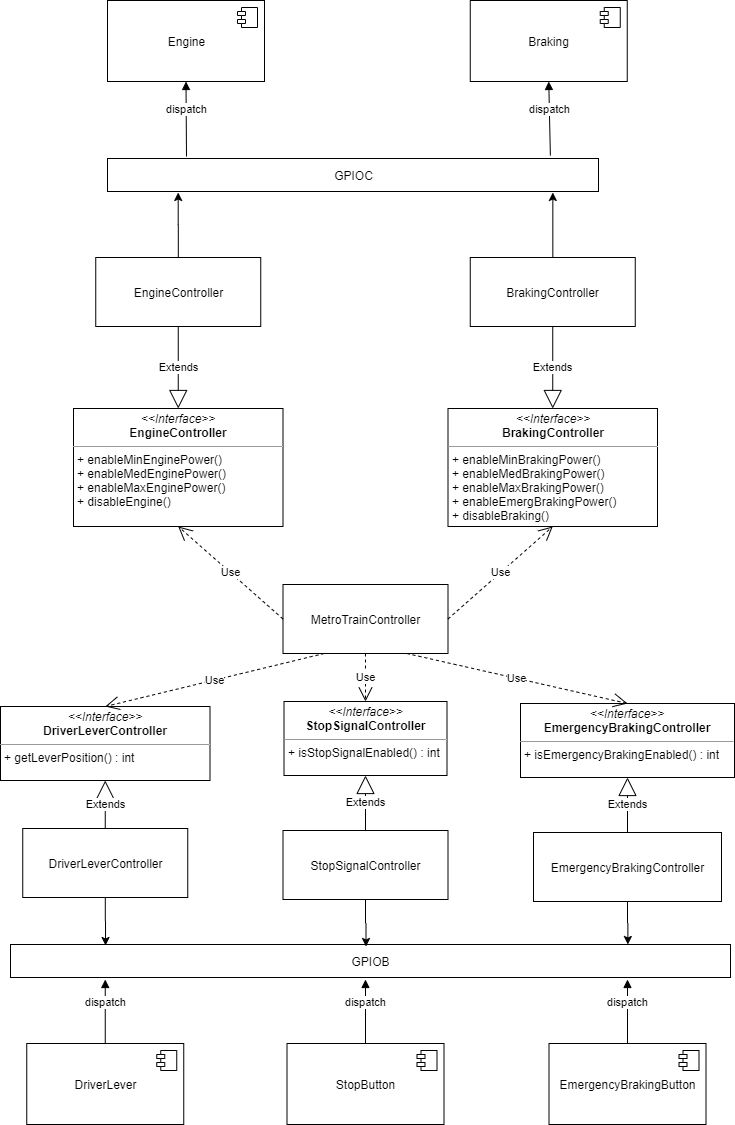

The diagram above was exported from draw.io. Its source (the exported page's mxGraphModel, read from the mxfile embedded in the PNG):
<mxGraphModel dx="1422" dy="794" grid="0" gridSize="10" guides="1" tooltips="1" connect="1" arrows="1" fold="1" page="1" pageScale="1" pageWidth="827" pageHeight="1169" math="0" shadow="0">
  <root>
    <mxCell id="Jck6rzM8FhaXg9fVzdH3-0" />
    <mxCell id="Jck6rzM8FhaXg9fVzdH3-1" parent="Jck6rzM8FhaXg9fVzdH3-0" />
    <mxCell id="Jck6rzM8FhaXg9fVzdH3-2" value="Engine" style="html=1;dropTarget=0;" parent="Jck6rzM8FhaXg9fVzdH3-1" vertex="1">
      <mxGeometry x="124" y="26" width="157" height="81" as="geometry" />
    </mxCell>
    <mxCell id="Jck6rzM8FhaXg9fVzdH3-3" value="" style="shape=module;jettyWidth=8;jettyHeight=4;" parent="Jck6rzM8FhaXg9fVzdH3-2" vertex="1">
      <mxGeometry x="1" width="20" height="20" relative="1" as="geometry">
        <mxPoint x="-27" y="7" as="offset" />
      </mxGeometry>
    </mxCell>
    <mxCell id="Jck6rzM8FhaXg9fVzdH3-4" value="Braking" style="html=1;dropTarget=0;" parent="Jck6rzM8FhaXg9fVzdH3-1" vertex="1">
      <mxGeometry x="486.75" y="26" width="157" height="81" as="geometry" />
    </mxCell>
    <mxCell id="Jck6rzM8FhaXg9fVzdH3-5" value="" style="shape=module;jettyWidth=8;jettyHeight=4;" parent="Jck6rzM8FhaXg9fVzdH3-4" vertex="1">
      <mxGeometry x="1" width="20" height="20" relative="1" as="geometry">
        <mxPoint x="-27" y="7" as="offset" />
      </mxGeometry>
    </mxCell>
    <mxCell id="Jck6rzM8FhaXg9fVzdH3-6" value="MetroTrainController" style="html=1;" parent="Jck6rzM8FhaXg9fVzdH3-1" vertex="1">
      <mxGeometry x="299.5" y="610" width="165" height="69" as="geometry" />
    </mxCell>
    <mxCell id="Jck6rzM8FhaXg9fVzdH3-7" value="&lt;p style=&quot;margin: 0px ; margin-top: 4px ; text-align: center&quot;&gt;&lt;i&gt;&amp;lt;&amp;lt;Interface&amp;gt;&amp;gt;&lt;/i&gt;&lt;br&gt;&lt;b&gt;EngineController&lt;/b&gt;&lt;/p&gt;&lt;hr size=&quot;1&quot;&gt;&lt;p style=&quot;margin: 0px ; margin-left: 4px&quot;&gt;&lt;/p&gt;&lt;p style=&quot;margin: 0px ; margin-left: 4px&quot;&gt;+ enableMinEnginePower()&lt;br&gt;+ enableMedEnginePower()&lt;/p&gt;&lt;p style=&quot;margin: 0px ; margin-left: 4px&quot;&gt;+ enableMaxEnginePower()&lt;/p&gt;&lt;p style=&quot;margin: 0px ; margin-left: 4px&quot;&gt;+ disableEngine()&lt;/p&gt;" style="verticalAlign=top;align=left;overflow=fill;fontSize=12;fontFamily=Helvetica;html=1;" parent="Jck6rzM8FhaXg9fVzdH3-1" vertex="1">
      <mxGeometry x="90" y="434" width="209.5" height="118" as="geometry" />
    </mxCell>
    <mxCell id="Jck6rzM8FhaXg9fVzdH3-8" value="&lt;p style=&quot;margin: 0px ; margin-top: 4px ; text-align: center&quot;&gt;&lt;i&gt;&amp;lt;&amp;lt;Interface&amp;gt;&amp;gt;&lt;/i&gt;&lt;br&gt;&lt;b&gt;BrakingController&lt;/b&gt;&lt;/p&gt;&lt;hr size=&quot;1&quot;&gt;&lt;p style=&quot;margin: 0px ; margin-left: 4px&quot;&gt;&lt;/p&gt;&lt;p style=&quot;margin: 0px ; margin-left: 4px&quot;&gt;+ enableMinBrakingPower()&lt;br&gt;+ enableMedBrakingPower()&lt;/p&gt;&lt;p style=&quot;margin: 0px ; margin-left: 4px&quot;&gt;+ enableMaxBrakingPower()&lt;/p&gt;&lt;p style=&quot;margin: 0px ; margin-left: 4px&quot;&gt;+ enableEmergBrakingPower()&lt;/p&gt;&lt;p style=&quot;margin: 0px ; margin-left: 4px&quot;&gt;+ disableBraking()&lt;/p&gt;" style="verticalAlign=top;align=left;overflow=fill;fontSize=12;fontFamily=Helvetica;html=1;" parent="Jck6rzM8FhaXg9fVzdH3-1" vertex="1">
      <mxGeometry x="464.5" y="434" width="209.5" height="118" as="geometry" />
    </mxCell>
    <mxCell id="Jck6rzM8FhaXg9fVzdH3-9" value="DriverLever" style="html=1;dropTarget=0;" parent="Jck6rzM8FhaXg9fVzdH3-1" vertex="1">
      <mxGeometry x="43.25" y="1069" width="157" height="81" as="geometry" />
    </mxCell>
    <mxCell id="Jck6rzM8FhaXg9fVzdH3-10" value="" style="shape=module;jettyWidth=8;jettyHeight=4;" parent="Jck6rzM8FhaXg9fVzdH3-9" vertex="1">
      <mxGeometry x="1" width="20" height="20" relative="1" as="geometry">
        <mxPoint x="-27" y="7" as="offset" />
      </mxGeometry>
    </mxCell>
    <mxCell id="Jck6rzM8FhaXg9fVzdH3-11" value="Use" style="endArrow=open;endSize=12;dashed=1;html=1;exitX=1;exitY=0.5;exitDx=0;exitDy=0;entryX=0.5;entryY=1;entryDx=0;entryDy=0;" parent="Jck6rzM8FhaXg9fVzdH3-1" source="Jck6rzM8FhaXg9fVzdH3-6" target="Jck6rzM8FhaXg9fVzdH3-8" edge="1">
      <mxGeometry width="160" relative="1" as="geometry">
        <mxPoint x="320" y="550" as="sourcePoint" />
        <mxPoint x="480" y="550" as="targetPoint" />
      </mxGeometry>
    </mxCell>
    <mxCell id="Jck6rzM8FhaXg9fVzdH3-12" value="Use" style="endArrow=open;endSize=12;dashed=1;html=1;exitX=0;exitY=0.5;exitDx=0;exitDy=0;entryX=0.5;entryY=1;entryDx=0;entryDy=0;" parent="Jck6rzM8FhaXg9fVzdH3-1" source="Jck6rzM8FhaXg9fVzdH3-6" target="Jck6rzM8FhaXg9fVzdH3-7" edge="1">
      <mxGeometry width="160" relative="1" as="geometry">
        <mxPoint x="471.5" y="655.5" as="sourcePoint" />
        <mxPoint x="576.25" y="526" as="targetPoint" />
      </mxGeometry>
    </mxCell>
    <mxCell id="Jck6rzM8FhaXg9fVzdH3-13" value="dispatch" style="html=1;verticalAlign=bottom;endArrow=block;exitX=0.5;exitY=0;exitDx=0;exitDy=0;entryX=0.5;entryY=1;entryDx=0;entryDy=0;" parent="Jck6rzM8FhaXg9fVzdH3-1" source="Jck6rzM8FhaXg9fVzdH3-9" edge="1">
      <mxGeometry width="80" relative="1" as="geometry">
        <mxPoint x="-62.25" y="765" as="sourcePoint" />
        <mxPoint x="121.75" y="1005" as="targetPoint" />
      </mxGeometry>
    </mxCell>
    <mxCell id="Jck6rzM8FhaXg9fVzdH3-14" value="&lt;p style=&quot;margin: 0px ; margin-top: 4px ; text-align: center&quot;&gt;&lt;i&gt;&amp;lt;&amp;lt;Interface&amp;gt;&amp;gt;&lt;/i&gt;&lt;br&gt;&lt;b&gt;DriverLeverController&lt;/b&gt;&lt;/p&gt;&lt;hr size=&quot;1&quot;&gt;&lt;p style=&quot;margin: 0px ; margin-left: 4px&quot;&gt;&lt;/p&gt;&lt;p style=&quot;margin: 0px ; margin-left: 4px&quot;&gt;+ getLeverPosition() : int&lt;br&gt;&lt;br&gt;&lt;/p&gt;" style="verticalAlign=top;align=left;overflow=fill;fontSize=12;fontFamily=Helvetica;html=1;" parent="Jck6rzM8FhaXg9fVzdH3-1" vertex="1">
      <mxGeometry x="17" y="732" width="209.5" height="74" as="geometry" />
    </mxCell>
    <mxCell id="Jck6rzM8FhaXg9fVzdH3-15" value="Use" style="endArrow=open;endSize=12;dashed=1;html=1;exitX=0.25;exitY=1;exitDx=0;exitDy=0;entryX=0.5;entryY=0;entryDx=0;entryDy=0;" parent="Jck6rzM8FhaXg9fVzdH3-1" source="Jck6rzM8FhaXg9fVzdH3-6" target="Jck6rzM8FhaXg9fVzdH3-14" edge="1">
      <mxGeometry width="160" relative="1" as="geometry">
        <mxPoint x="401.25" y="763.5" as="sourcePoint" />
        <mxPoint x="415" y="703" as="targetPoint" />
      </mxGeometry>
    </mxCell>
    <mxCell id="Jck6rzM8FhaXg9fVzdH3-16" style="edgeStyle=orthogonalEdgeStyle;rounded=0;orthogonalLoop=1;jettySize=auto;html=1;entryX=0.144;entryY=1.03;entryDx=0;entryDy=0;entryPerimeter=0;" parent="Jck6rzM8FhaXg9fVzdH3-1" source="Jck6rzM8FhaXg9fVzdH3-17" target="Jck6rzM8FhaXg9fVzdH3-26" edge="1">
      <mxGeometry relative="1" as="geometry" />
    </mxCell>
    <mxCell id="Jck6rzM8FhaXg9fVzdH3-17" value="EngineController" style="html=1;" parent="Jck6rzM8FhaXg9fVzdH3-1" vertex="1">
      <mxGeometry x="112.25" y="283" width="165" height="69" as="geometry" />
    </mxCell>
    <mxCell id="Jck6rzM8FhaXg9fVzdH3-18" style="edgeStyle=orthogonalEdgeStyle;rounded=0;orthogonalLoop=1;jettySize=auto;html=1;entryX=0.907;entryY=1.03;entryDx=0;entryDy=0;entryPerimeter=0;" parent="Jck6rzM8FhaXg9fVzdH3-1" source="Jck6rzM8FhaXg9fVzdH3-19" target="Jck6rzM8FhaXg9fVzdH3-26" edge="1">
      <mxGeometry relative="1" as="geometry" />
    </mxCell>
    <mxCell id="Jck6rzM8FhaXg9fVzdH3-19" value="BrakingController" style="html=1;" parent="Jck6rzM8FhaXg9fVzdH3-1" vertex="1">
      <mxGeometry x="486.75" y="283" width="165" height="69" as="geometry" />
    </mxCell>
    <mxCell id="Jck6rzM8FhaXg9fVzdH3-54" style="edgeStyle=orthogonalEdgeStyle;rounded=0;orthogonalLoop=1;jettySize=auto;html=1;entryX=0.132;entryY=0.03;entryDx=0;entryDy=0;entryPerimeter=0;" parent="Jck6rzM8FhaXg9fVzdH3-1" source="Jck6rzM8FhaXg9fVzdH3-21" target="Jck6rzM8FhaXg9fVzdH3-22" edge="1">
      <mxGeometry relative="1" as="geometry" />
    </mxCell>
    <mxCell id="Jck6rzM8FhaXg9fVzdH3-21" value="DriverLeverController" style="html=1;" parent="Jck6rzM8FhaXg9fVzdH3-1" vertex="1">
      <mxGeometry x="39.25" y="854" width="165" height="69" as="geometry" />
    </mxCell>
    <mxCell id="Jck6rzM8FhaXg9fVzdH3-22" value="GPIOB" style="html=1;" parent="Jck6rzM8FhaXg9fVzdH3-1" vertex="1">
      <mxGeometry x="27" y="970" width="720" height="33" as="geometry" />
    </mxCell>
    <mxCell id="Jck6rzM8FhaXg9fVzdH3-23" value="Extends" style="endArrow=block;endSize=16;endFill=0;html=1;entryX=0.5;entryY=1;entryDx=0;entryDy=0;exitX=0.5;exitY=0;exitDx=0;exitDy=0;" parent="Jck6rzM8FhaXg9fVzdH3-1" source="Jck6rzM8FhaXg9fVzdH3-21" target="Jck6rzM8FhaXg9fVzdH3-14" edge="1">
      <mxGeometry width="160" relative="1" as="geometry">
        <mxPoint x="-38" y="1072" as="sourcePoint" />
        <mxPoint x="122" y="1072" as="targetPoint" />
      </mxGeometry>
    </mxCell>
    <mxCell id="Jck6rzM8FhaXg9fVzdH3-24" value="Extends" style="endArrow=block;endSize=16;endFill=0;html=1;exitX=0.5;exitY=1;exitDx=0;exitDy=0;entryX=0.5;entryY=0;entryDx=0;entryDy=0;" parent="Jck6rzM8FhaXg9fVzdH3-1" source="Jck6rzM8FhaXg9fVzdH3-17" target="Jck6rzM8FhaXg9fVzdH3-7" edge="1">
      <mxGeometry width="160" relative="1" as="geometry">
        <mxPoint x="80" y="226" as="sourcePoint" />
        <mxPoint x="240" y="226" as="targetPoint" />
      </mxGeometry>
    </mxCell>
    <mxCell id="Jck6rzM8FhaXg9fVzdH3-25" value="Extends" style="endArrow=block;endSize=16;endFill=0;html=1;exitX=0.5;exitY=1;exitDx=0;exitDy=0;entryX=0.5;entryY=0;entryDx=0;entryDy=0;" parent="Jck6rzM8FhaXg9fVzdH3-1" source="Jck6rzM8FhaXg9fVzdH3-19" target="Jck6rzM8FhaXg9fVzdH3-8" edge="1">
      <mxGeometry width="160" relative="1" as="geometry">
        <mxPoint x="545" y="365" as="sourcePoint" />
        <mxPoint x="545" y="447" as="targetPoint" />
      </mxGeometry>
    </mxCell>
    <mxCell id="Jck6rzM8FhaXg9fVzdH3-26" value="GPIOC" style="html=1;" parent="Jck6rzM8FhaXg9fVzdH3-1" vertex="1">
      <mxGeometry x="124" y="184" width="491" height="33" as="geometry" />
    </mxCell>
    <mxCell id="Jck6rzM8FhaXg9fVzdH3-27" value="dispatch" style="html=1;verticalAlign=bottom;endArrow=block;entryX=0.5;entryY=1;entryDx=0;entryDy=0;" parent="Jck6rzM8FhaXg9fVzdH3-1" target="Jck6rzM8FhaXg9fVzdH3-2" edge="1">
      <mxGeometry width="80" relative="1" as="geometry">
        <mxPoint x="203" y="182" as="sourcePoint" />
        <mxPoint x="207.44499999999994" y="82.00299999999993" as="targetPoint" />
      </mxGeometry>
    </mxCell>
    <mxCell id="Jck6rzM8FhaXg9fVzdH3-28" value="dispatch" style="html=1;verticalAlign=bottom;endArrow=block;entryX=0.5;entryY=1;entryDx=0;entryDy=0;exitX=0.902;exitY=-0.091;exitDx=0;exitDy=0;exitPerimeter=0;" parent="Jck6rzM8FhaXg9fVzdH3-1" source="Jck6rzM8FhaXg9fVzdH3-26" target="Jck6rzM8FhaXg9fVzdH3-4" edge="1">
      <mxGeometry width="80" relative="1" as="geometry">
        <mxPoint x="574" y="171" as="sourcePoint" />
        <mxPoint x="561" y="81" as="targetPoint" />
      </mxGeometry>
    </mxCell>
    <mxCell id="Jck6rzM8FhaXg9fVzdH3-29" value="&lt;p style=&quot;margin: 0px ; margin-top: 4px ; text-align: center&quot;&gt;&lt;i&gt;&amp;lt;&amp;lt;Interface&amp;gt;&amp;gt;&lt;/i&gt;&lt;br&gt;&lt;b&gt;StopSignalController&lt;/b&gt;&lt;/p&gt;&lt;hr size=&quot;1&quot;&gt;&lt;p style=&quot;margin: 0px ; margin-left: 4px&quot;&gt;&lt;/p&gt;&lt;p style=&quot;margin: 0px ; margin-left: 4px&quot;&gt;+ isStopSignalEnabled() : int&lt;br&gt;&lt;br&gt;&lt;/p&gt;" style="verticalAlign=top;align=left;overflow=fill;fontSize=12;fontFamily=Helvetica;html=1;" parent="Jck6rzM8FhaXg9fVzdH3-1" vertex="1">
      <mxGeometry x="300.5" y="727" width="163" height="74" as="geometry" />
    </mxCell>
    <mxCell id="Jck6rzM8FhaXg9fVzdH3-53" style="edgeStyle=orthogonalEdgeStyle;rounded=0;orthogonalLoop=1;jettySize=auto;html=1;entryX=0.55;entryY=0.061;entryDx=0;entryDy=0;entryPerimeter=0;" parent="Jck6rzM8FhaXg9fVzdH3-1" source="Jck6rzM8FhaXg9fVzdH3-31" edge="1">
      <mxGeometry relative="1" as="geometry">
        <mxPoint x="382.5" y="972.0129999999999" as="targetPoint" />
      </mxGeometry>
    </mxCell>
    <mxCell id="Jck6rzM8FhaXg9fVzdH3-31" value="StopSignalController" style="html=1;" parent="Jck6rzM8FhaXg9fVzdH3-1" vertex="1">
      <mxGeometry x="299.5" y="856" width="165" height="69" as="geometry" />
    </mxCell>
    <mxCell id="Jck6rzM8FhaXg9fVzdH3-32" value="Use" style="endArrow=open;endSize=12;dashed=1;html=1;exitX=0.5;exitY=1;exitDx=0;exitDy=0;entryX=0.5;entryY=0;entryDx=0;entryDy=0;" parent="Jck6rzM8FhaXg9fVzdH3-1" source="Jck6rzM8FhaXg9fVzdH3-6" target="Jck6rzM8FhaXg9fVzdH3-29" edge="1">
      <mxGeometry width="160" relative="1" as="geometry">
        <mxPoint x="350.75" y="689" as="sourcePoint" />
        <mxPoint x="303.75" y="749" as="targetPoint" />
      </mxGeometry>
    </mxCell>
    <mxCell id="Jck6rzM8FhaXg9fVzdH3-33" value="Extends" style="endArrow=block;endSize=16;endFill=0;html=1;entryX=0.5;entryY=1;entryDx=0;entryDy=0;exitX=0.5;exitY=0;exitDx=0;exitDy=0;" parent="Jck6rzM8FhaXg9fVzdH3-1" source="Jck6rzM8FhaXg9fVzdH3-31" target="Jck6rzM8FhaXg9fVzdH3-29" edge="1">
      <mxGeometry width="160" relative="1" as="geometry">
        <mxPoint x="387.5" y="862" as="sourcePoint" />
        <mxPoint x="387.5" y="814" as="targetPoint" />
      </mxGeometry>
    </mxCell>
    <mxCell id="Jck6rzM8FhaXg9fVzdH3-34" value="StopButton" style="html=1;dropTarget=0;" parent="Jck6rzM8FhaXg9fVzdH3-1" vertex="1">
      <mxGeometry x="303.5" y="1069" width="157" height="81" as="geometry" />
    </mxCell>
    <mxCell id="Jck6rzM8FhaXg9fVzdH3-35" value="" style="shape=module;jettyWidth=8;jettyHeight=4;" parent="Jck6rzM8FhaXg9fVzdH3-34" vertex="1">
      <mxGeometry x="1" width="20" height="20" relative="1" as="geometry">
        <mxPoint x="-27" y="7" as="offset" />
      </mxGeometry>
    </mxCell>
    <mxCell id="Jck6rzM8FhaXg9fVzdH3-36" value="dispatch" style="html=1;verticalAlign=bottom;endArrow=block;exitX=0.5;exitY=0;exitDx=0;exitDy=0;entryX=0.5;entryY=1;entryDx=0;entryDy=0;" parent="Jck6rzM8FhaXg9fVzdH3-1" source="Jck6rzM8FhaXg9fVzdH3-34" edge="1">
      <mxGeometry width="80" relative="1" as="geometry">
        <mxPoint x="198" y="765" as="sourcePoint" />
        <mxPoint x="382" y="1005" as="targetPoint" />
      </mxGeometry>
    </mxCell>
    <mxCell id="Jck6rzM8FhaXg9fVzdH3-42" value="&lt;p style=&quot;margin: 0px ; margin-top: 4px ; text-align: center&quot;&gt;&lt;i&gt;&amp;lt;&amp;lt;Interface&amp;gt;&amp;gt;&lt;/i&gt;&lt;br&gt;&lt;b&gt;EmergencyBrakingController&lt;/b&gt;&lt;/p&gt;&lt;hr size=&quot;1&quot;&gt;&lt;p style=&quot;margin: 0px ; margin-left: 4px&quot;&gt;&lt;/p&gt;&lt;p style=&quot;margin: 0px ; margin-left: 4px&quot;&gt;+ isEmergencyBrakingEnabled() : int&lt;br&gt;&lt;br&gt;&lt;/p&gt;" style="verticalAlign=top;align=left;overflow=fill;fontSize=12;fontFamily=Helvetica;html=1;" parent="Jck6rzM8FhaXg9fVzdH3-1" vertex="1">
      <mxGeometry x="537" y="729" width="214" height="74" as="geometry" />
    </mxCell>
    <mxCell id="Jck6rzM8FhaXg9fVzdH3-49" style="edgeStyle=orthogonalEdgeStyle;rounded=0;orthogonalLoop=1;jettySize=auto;html=1;entryX=0.913;entryY=0;entryDx=0;entryDy=0;entryPerimeter=0;" parent="Jck6rzM8FhaXg9fVzdH3-1" source="Jck6rzM8FhaXg9fVzdH3-44" edge="1">
      <mxGeometry relative="1" as="geometry">
        <mxPoint x="644.3600000000001" y="970" as="targetPoint" />
      </mxGeometry>
    </mxCell>
    <mxCell id="Jck6rzM8FhaXg9fVzdH3-44" value="EmergencyBrakingController" style="html=1;" parent="Jck6rzM8FhaXg9fVzdH3-1" vertex="1">
      <mxGeometry x="550" y="858" width="188" height="69" as="geometry" />
    </mxCell>
    <mxCell id="Jck6rzM8FhaXg9fVzdH3-45" value="Extends" style="endArrow=block;endSize=16;endFill=0;html=1;entryX=0.5;entryY=1;entryDx=0;entryDy=0;exitX=0.5;exitY=0;exitDx=0;exitDy=0;" parent="Jck6rzM8FhaXg9fVzdH3-1" source="Jck6rzM8FhaXg9fVzdH3-44" target="Jck6rzM8FhaXg9fVzdH3-42" edge="1">
      <mxGeometry width="160" relative="1" as="geometry">
        <mxPoint x="624" y="864" as="sourcePoint" />
        <mxPoint x="624" y="816" as="targetPoint" />
      </mxGeometry>
    </mxCell>
    <mxCell id="Jck6rzM8FhaXg9fVzdH3-46" value="EmergencyBrakingButton" style="html=1;dropTarget=0;" parent="Jck6rzM8FhaXg9fVzdH3-1" vertex="1">
      <mxGeometry x="565.5" y="1069" width="157" height="81" as="geometry" />
    </mxCell>
    <mxCell id="Jck6rzM8FhaXg9fVzdH3-47" value="" style="shape=module;jettyWidth=8;jettyHeight=4;" parent="Jck6rzM8FhaXg9fVzdH3-46" vertex="1">
      <mxGeometry x="1" width="20" height="20" relative="1" as="geometry">
        <mxPoint x="-27" y="7" as="offset" />
      </mxGeometry>
    </mxCell>
    <mxCell id="Jck6rzM8FhaXg9fVzdH3-48" value="dispatch" style="html=1;verticalAlign=bottom;endArrow=block;exitX=0.5;exitY=0;exitDx=0;exitDy=0;entryX=0.5;entryY=1;entryDx=0;entryDy=0;" parent="Jck6rzM8FhaXg9fVzdH3-1" source="Jck6rzM8FhaXg9fVzdH3-46" edge="1">
      <mxGeometry width="80" relative="1" as="geometry">
        <mxPoint x="460" y="765" as="sourcePoint" />
        <mxPoint x="644" y="1005" as="targetPoint" />
      </mxGeometry>
    </mxCell>
    <mxCell id="Jck6rzM8FhaXg9fVzdH3-55" value="Use" style="endArrow=open;endSize=12;dashed=1;html=1;exitX=0.75;exitY=1;exitDx=0;exitDy=0;entryX=0.5;entryY=0;entryDx=0;entryDy=0;" parent="Jck6rzM8FhaXg9fVzdH3-1" source="Jck6rzM8FhaXg9fVzdH3-6" target="Jck6rzM8FhaXg9fVzdH3-42" edge="1">
      <mxGeometry width="160" relative="1" as="geometry">
        <mxPoint x="602.75" y="681" as="sourcePoint" />
        <mxPoint x="602" y="729" as="targetPoint" />
      </mxGeometry>
    </mxCell>
  </root>
</mxGraphModel>